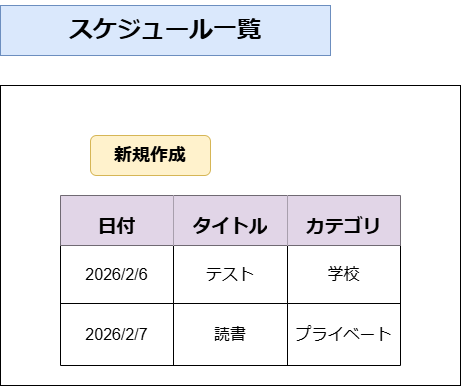

The diagram above was exported from draw.io. Its source (the exported page's mxGraphModel, read from the mxfile embedded in the PNG):
<mxGraphModel dx="540" dy="443" grid="1" gridSize="10" guides="1" tooltips="1" connect="1" arrows="1" fold="1" page="1" pageScale="1" pageWidth="827" pageHeight="1169" math="0" shadow="0">
  <root>
    <mxCell id="0" />
    <mxCell id="1" parent="0" />
    <mxCell id="fjd0qtfX8eURn1kcnt26-1" parent="1" style="rounded=0;whiteSpace=wrap;html=1;fillColor=#dae8fc;strokeColor=#6c8ebf;" value="&lt;h1&gt;スケジュール一覧&lt;/h1&gt;" vertex="1">
      <mxGeometry height="50" width="330" x="70" y="30" as="geometry" />
    </mxCell>
    <mxCell id="fjd0qtfX8eURn1kcnt26-2" parent="1" style="rounded=0;whiteSpace=wrap;html=1;" value="" vertex="1">
      <mxGeometry height="300" width="460" x="70" y="110" as="geometry" />
    </mxCell>
    <mxCell id="fjd0qtfX8eURn1kcnt26-3" parent="1" style="shape=table;startSize=0;container=1;collapsible=0;childLayout=tableLayout;fontSize=16;" value="" vertex="1">
      <mxGeometry height="170" width="340" x="130" y="220" as="geometry" />
    </mxCell>
    <mxCell id="fjd0qtfX8eURn1kcnt26-4" parent="fjd0qtfX8eURn1kcnt26-3" style="shape=tableRow;horizontal=0;startSize=0;swimlaneHead=0;swimlaneBody=0;strokeColor=inherit;top=0;left=0;bottom=0;right=0;collapsible=0;dropTarget=0;fillColor=none;points=[[0,0.5],[1,0.5]];portConstraint=eastwest;fontSize=16;" value="" vertex="1">
      <mxGeometry height="50" width="340" as="geometry" />
    </mxCell>
    <mxCell id="fjd0qtfX8eURn1kcnt26-5" parent="fjd0qtfX8eURn1kcnt26-4" style="shape=partialRectangle;html=1;whiteSpace=wrap;connectable=0;strokeColor=#9673a6;overflow=hidden;fillColor=#e1d5e7;top=0;left=0;bottom=0;right=0;pointerEvents=1;fontSize=16;verticalAlign=middle;labelPosition=center;verticalLabelPosition=middle;align=center;" value="&lt;h3&gt;日付&lt;/h3&gt;" vertex="1">
      <mxGeometry height="50" width="113" as="geometry">
        <mxRectangle height="50" width="113" as="alternateBounds" />
      </mxGeometry>
    </mxCell>
    <mxCell id="fjd0qtfX8eURn1kcnt26-6" parent="fjd0qtfX8eURn1kcnt26-4" style="shape=partialRectangle;html=1;whiteSpace=wrap;connectable=0;strokeColor=#9673a6;overflow=hidden;fillColor=#e1d5e7;top=0;left=0;bottom=0;right=0;pointerEvents=1;fontSize=16;" value="&lt;h3&gt;タイトル&lt;/h3&gt;" vertex="1">
      <mxGeometry height="50" width="114" x="113" as="geometry">
        <mxRectangle height="50" width="114" as="alternateBounds" />
      </mxGeometry>
    </mxCell>
    <mxCell id="fjd0qtfX8eURn1kcnt26-7" parent="fjd0qtfX8eURn1kcnt26-4" style="shape=partialRectangle;html=1;whiteSpace=wrap;connectable=0;strokeColor=#9673a6;overflow=hidden;fillColor=#e1d5e7;top=0;left=0;bottom=0;right=0;pointerEvents=1;fontSize=16;" value="&lt;h3&gt;カテゴリ&lt;/h3&gt;" vertex="1">
      <mxGeometry height="50" width="113" x="227" as="geometry">
        <mxRectangle height="50" width="113" as="alternateBounds" />
      </mxGeometry>
    </mxCell>
    <mxCell id="fjd0qtfX8eURn1kcnt26-8" parent="fjd0qtfX8eURn1kcnt26-3" style="shape=tableRow;horizontal=0;startSize=0;swimlaneHead=0;swimlaneBody=0;strokeColor=inherit;top=0;left=0;bottom=0;right=0;collapsible=0;dropTarget=0;fillColor=none;points=[[0,0.5],[1,0.5]];portConstraint=eastwest;fontSize=16;" value="" vertex="1">
      <mxGeometry height="58" width="340" y="50" as="geometry" />
    </mxCell>
    <mxCell id="fjd0qtfX8eURn1kcnt26-9" parent="fjd0qtfX8eURn1kcnt26-8" style="shape=partialRectangle;html=1;whiteSpace=wrap;connectable=0;strokeColor=inherit;overflow=hidden;fillColor=none;top=0;left=0;bottom=0;right=0;pointerEvents=1;fontSize=16;" value="2026/2/6" vertex="1">
      <mxGeometry height="58" width="113" as="geometry">
        <mxRectangle height="58" width="113" as="alternateBounds" />
      </mxGeometry>
    </mxCell>
    <mxCell id="fjd0qtfX8eURn1kcnt26-10" parent="fjd0qtfX8eURn1kcnt26-8" style="shape=partialRectangle;html=1;whiteSpace=wrap;connectable=0;strokeColor=inherit;overflow=hidden;fillColor=none;top=0;left=0;bottom=0;right=0;pointerEvents=1;fontSize=16;" value="テスト" vertex="1">
      <mxGeometry height="58" width="114" x="113" as="geometry">
        <mxRectangle height="58" width="114" as="alternateBounds" />
      </mxGeometry>
    </mxCell>
    <mxCell id="fjd0qtfX8eURn1kcnt26-11" parent="fjd0qtfX8eURn1kcnt26-8" style="shape=partialRectangle;html=1;whiteSpace=wrap;connectable=0;strokeColor=inherit;overflow=hidden;fillColor=none;top=0;left=0;bottom=0;right=0;pointerEvents=1;fontSize=16;" value="学校" vertex="1">
      <mxGeometry height="58" width="113" x="227" as="geometry">
        <mxRectangle height="58" width="113" as="alternateBounds" />
      </mxGeometry>
    </mxCell>
    <mxCell id="fjd0qtfX8eURn1kcnt26-12" parent="fjd0qtfX8eURn1kcnt26-3" style="shape=tableRow;horizontal=0;startSize=0;swimlaneHead=0;swimlaneBody=0;strokeColor=inherit;top=0;left=0;bottom=0;right=0;collapsible=0;dropTarget=0;fillColor=none;points=[[0,0.5],[1,0.5]];portConstraint=eastwest;fontSize=16;" value="" vertex="1">
      <mxGeometry height="62" width="340" y="108" as="geometry" />
    </mxCell>
    <mxCell id="fjd0qtfX8eURn1kcnt26-13" parent="fjd0qtfX8eURn1kcnt26-12" style="shape=partialRectangle;html=1;whiteSpace=wrap;connectable=0;strokeColor=inherit;overflow=hidden;fillColor=none;top=0;left=0;bottom=0;right=0;pointerEvents=1;fontSize=16;" value="2026/2/7" vertex="1">
      <mxGeometry height="62" width="113" as="geometry">
        <mxRectangle height="62" width="113" as="alternateBounds" />
      </mxGeometry>
    </mxCell>
    <mxCell id="fjd0qtfX8eURn1kcnt26-14" parent="fjd0qtfX8eURn1kcnt26-12" style="shape=partialRectangle;html=1;whiteSpace=wrap;connectable=0;strokeColor=inherit;overflow=hidden;fillColor=none;top=0;left=0;bottom=0;right=0;pointerEvents=1;fontSize=16;" value="読書" vertex="1">
      <mxGeometry height="62" width="114" x="113" as="geometry">
        <mxRectangle height="62" width="114" as="alternateBounds" />
      </mxGeometry>
    </mxCell>
    <mxCell id="fjd0qtfX8eURn1kcnt26-15" parent="fjd0qtfX8eURn1kcnt26-12" style="shape=partialRectangle;html=1;whiteSpace=wrap;connectable=0;strokeColor=inherit;overflow=hidden;fillColor=none;top=0;left=0;bottom=0;right=0;pointerEvents=1;fontSize=16;" value="プライベート" vertex="1">
      <mxGeometry height="62" width="113" x="227" as="geometry">
        <mxRectangle height="62" width="113" as="alternateBounds" />
      </mxGeometry>
    </mxCell>
    <mxCell id="fjd0qtfX8eURn1kcnt26-17" parent="1" style="rounded=1;whiteSpace=wrap;html=1;horizontal=1;fillColor=#fff2cc;strokeColor=#d6b656;" value="&lt;h2&gt;新規作成&lt;/h2&gt;" vertex="1">
      <mxGeometry height="40" width="120" x="160" y="160" as="geometry" />
    </mxCell>
  </root>
</mxGraphModel>